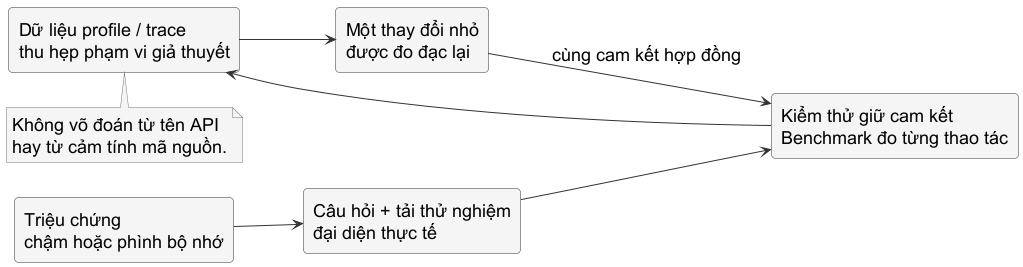

The diagram above was rendered by PlantUML. Its source (embedded in the PNG):
@startuml
skinparam backgroundColor #FFFFFF
skinparam shadowing false
skinparam note {
  BackgroundColor #F5F5F5
  BorderColor #777777
  FontColor #000000
}
skinparam defaultFontName "Source Sans 3"
skinparam defaultFontSize 18
skinparam rectangle {
  BackgroundColor #F5F5F5
  BorderColor #333333
  RoundCorner 8
}
skinparam arrowColor #333333
left to right direction

rectangle "Triệu chứng\nchậm hoặc phình bộ nhớ" as symptom
rectangle "Câu hỏi + tải thử nghiệm\nđại diện thực tế" as question
rectangle "Kiểm thử giữ cam kết\nBenchmark đo từng thao tác" as measure
rectangle "Dữ liệu profile / trace\nthu hẹp phạm vi giả thuyết" as evidence
rectangle "Một thay đổi nhỏ\nđược đo đạc lại" as change

symptom --> question
question --> measure
measure --> evidence
evidence --> change
change --> measure : cùng cam kết hợp đồng

note bottom of evidence
  Không võ đoán từ tên API
  hay từ cảm tính mã nguồn.
end note
@enduml